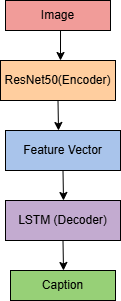

The diagram above was exported from draw.io. Its source (the exported page's mxGraphModel, read from the mxfile embedded in the PNG):
<mxGraphModel dx="1027" dy="436" grid="1" gridSize="10" guides="1" tooltips="1" connect="1" arrows="1" fold="1" page="1" pageScale="1" pageWidth="850" pageHeight="1100" math="0" shadow="0">
  <root>
    <mxCell id="0" />
    <mxCell id="1" parent="0" />
    <mxCell id="vp9m4xa0d4Q4OqZfpAxI-1" value="Image" style="rounded=0;whiteSpace=wrap;html=1;fillColor=#F19C99;" vertex="1" parent="1">
      <mxGeometry x="305" y="30" width="105" height="30" as="geometry" />
    </mxCell>
    <mxCell id="vp9m4xa0d4Q4OqZfpAxI-2" value="" style="endArrow=classic;html=1;rounded=0;exitX=0.524;exitY=1;exitDx=0;exitDy=0;exitPerimeter=0;" edge="1" parent="1" source="vp9m4xa0d4Q4OqZfpAxI-1">
      <mxGeometry width="50" height="50" relative="1" as="geometry">
        <mxPoint x="360" y="70" as="sourcePoint" />
        <mxPoint x="360" y="90" as="targetPoint" />
      </mxGeometry>
    </mxCell>
    <mxCell id="vp9m4xa0d4Q4OqZfpAxI-4" style="edgeStyle=orthogonalEdgeStyle;rounded=0;orthogonalLoop=1;jettySize=auto;html=1;exitX=0.5;exitY=1;exitDx=0;exitDy=0;" edge="1" parent="1" source="vp9m4xa0d4Q4OqZfpAxI-3">
      <mxGeometry relative="1" as="geometry">
        <mxPoint x="358" y="160" as="targetPoint" />
      </mxGeometry>
    </mxCell>
    <mxCell id="vp9m4xa0d4Q4OqZfpAxI-3" value="ResNet50(Encoder)" style="rounded=0;whiteSpace=wrap;html=1;fillColor=#FFCE9F;" vertex="1" parent="1">
      <mxGeometry x="300" y="90" width="115" height="40" as="geometry" />
    </mxCell>
    <mxCell id="vp9m4xa0d4Q4OqZfpAxI-7" style="edgeStyle=orthogonalEdgeStyle;rounded=0;orthogonalLoop=1;jettySize=auto;html=1;exitX=0.5;exitY=1;exitDx=0;exitDy=0;" edge="1" parent="1" source="vp9m4xa0d4Q4OqZfpAxI-5">
      <mxGeometry relative="1" as="geometry">
        <mxPoint x="363" y="230" as="targetPoint" />
      </mxGeometry>
    </mxCell>
    <mxCell id="vp9m4xa0d4Q4OqZfpAxI-5" value="Feature Vector" style="rounded=0;whiteSpace=wrap;html=1;fillColor=#A9C4EB;" vertex="1" parent="1">
      <mxGeometry x="305" y="160" width="115" height="40" as="geometry" />
    </mxCell>
    <mxCell id="vp9m4xa0d4Q4OqZfpAxI-9" style="edgeStyle=orthogonalEdgeStyle;rounded=0;orthogonalLoop=1;jettySize=auto;html=1;exitX=0.5;exitY=1;exitDx=0;exitDy=0;" edge="1" parent="1" source="vp9m4xa0d4Q4OqZfpAxI-8">
      <mxGeometry relative="1" as="geometry">
        <mxPoint x="363" y="300" as="targetPoint" />
      </mxGeometry>
    </mxCell>
    <mxCell id="vp9m4xa0d4Q4OqZfpAxI-8" value="LSTM (Decoder)" style="rounded=0;whiteSpace=wrap;html=1;fillColor=#C3ABD0;" vertex="1" parent="1">
      <mxGeometry x="305" y="230" width="115" height="40" as="geometry" />
    </mxCell>
    <mxCell id="vp9m4xa0d4Q4OqZfpAxI-10" value="Caption" style="rounded=0;whiteSpace=wrap;html=1;fillColor=#97D077;" vertex="1" parent="1">
      <mxGeometry x="310" y="300" width="105" height="30" as="geometry" />
    </mxCell>
  </root>
</mxGraphModel>